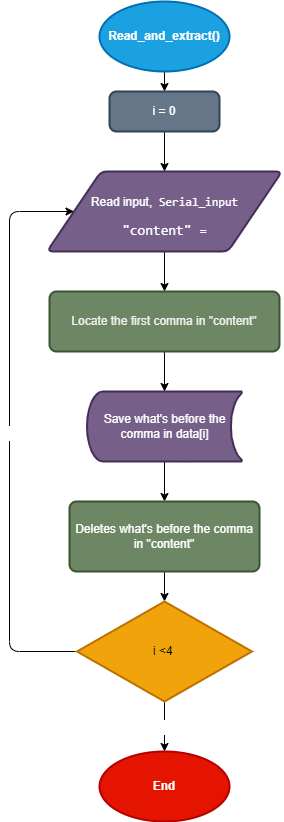

The diagram above was exported from draw.io. Its source (the exported page's mxGraphModel, read from the mxfile embedded in the PNG):
<mxGraphModel dx="1254" dy="971" grid="1" gridSize="10" guides="1" tooltips="1" connect="1" arrows="1" fold="1" page="1" pageScale="1" pageWidth="850" pageHeight="1100" math="0" shadow="0">
  <root>
    <mxCell id="0" />
    <mxCell id="1" parent="0" />
    <mxCell id="26" style="edgeStyle=none;html=1;exitX=0.5;exitY=1;exitDx=0;exitDy=0;exitPerimeter=0;entryX=0.5;entryY=0;entryDx=0;entryDy=0;fontSize=12;fontColor=#FFFFFF;" edge="1" parent="1" source="2" target="16">
      <mxGeometry relative="1" as="geometry" />
    </mxCell>
    <mxCell id="2" value="Read_and_extract()" style="strokeWidth=2;html=1;shape=mxgraph.flowchart.start_1;whiteSpace=wrap;fillColor=#1ba1e2;strokeColor=#006EAF;shadow=0;fontStyle=1;fontColor=#ffffff;" vertex="1" parent="1">
      <mxGeometry x="330" y="50" width="130" height="70" as="geometry" />
    </mxCell>
    <mxCell id="21" style="edgeStyle=none;html=1;exitX=0.5;exitY=1;exitDx=0;exitDy=0;entryX=0.5;entryY=0;entryDx=0;entryDy=0;fontSize=12;fontColor=#FFFFFF;" edge="1" parent="1" source="5" target="14">
      <mxGeometry relative="1" as="geometry" />
    </mxCell>
    <mxCell id="5" value="&lt;p&gt;Read input,&amp;nbsp;&amp;nbsp;&lt;span style=&quot;color: rgb(255 , 255 , 255) ; font-family: &amp;#34;consolas&amp;#34; , &amp;#34;courier new&amp;#34; , monospace&quot;&gt;Serial_input&lt;/span&gt;&lt;/p&gt;&lt;div style=&quot;font-family: &amp;#34;consolas&amp;#34; , &amp;#34;courier new&amp;#34; , monospace ; font-size: 14px ; line-height: 19px&quot;&gt;&lt;font color=&quot;#ffffff&quot;&gt;&quot;content&quot; =&lt;/font&gt;&lt;/div&gt;" style="shape=parallelogram;html=1;strokeWidth=2;perimeter=parallelogramPerimeter;whiteSpace=wrap;rounded=1;arcSize=12;size=0.23;fillColor=#76608a;fontColor=#ffffff;strokeColor=#432D57;" vertex="1" parent="1">
      <mxGeometry x="277.5" y="220" width="235" height="80" as="geometry" />
    </mxCell>
    <mxCell id="23" style="edgeStyle=none;html=1;exitX=0.5;exitY=1;exitDx=0;exitDy=0;exitPerimeter=0;entryX=0.5;entryY=0;entryDx=0;entryDy=0;fontSize=12;fontColor=#FFFFFF;" edge="1" parent="1" source="7" target="15">
      <mxGeometry relative="1" as="geometry" />
    </mxCell>
    <mxCell id="7" value="Save what's before the comma in data[i]" style="strokeWidth=2;html=1;shape=mxgraph.flowchart.stored_data;whiteSpace=wrap;labelBackgroundColor=none;fontSize=12;fontColor=#ffffff;fillColor=#76608a;strokeColor=#432D57;" vertex="1" parent="1">
      <mxGeometry x="317.5" y="440" width="155" height="70" as="geometry" />
    </mxCell>
    <mxCell id="22" style="edgeStyle=none;html=1;exitX=0.5;exitY=1;exitDx=0;exitDy=0;entryX=0.5;entryY=0;entryDx=0;entryDy=0;entryPerimeter=0;fontSize=12;fontColor=#FFFFFF;" edge="1" parent="1" source="14" target="7">
      <mxGeometry relative="1" as="geometry" />
    </mxCell>
    <mxCell id="14" value="&lt;span style=&quot;color: rgb(240 , 240 , 240)&quot;&gt;Locate the first comma in &quot;content&quot;&lt;/span&gt;" style="rounded=1;whiteSpace=wrap;html=1;absoluteArcSize=1;arcSize=14;strokeWidth=2;labelBackgroundColor=none;fontSize=12;fontColor=#ffffff;fillColor=#6d8764;strokeColor=#3A5431;" vertex="1" parent="1">
      <mxGeometry x="280" y="340" width="230" height="60" as="geometry" />
    </mxCell>
    <mxCell id="24" style="edgeStyle=none;html=1;exitX=0.5;exitY=1;exitDx=0;exitDy=0;entryX=0.5;entryY=0;entryDx=0;entryDy=0;entryPerimeter=0;fontSize=12;fontColor=#FFFFFF;" edge="1" parent="1" source="15" target="17">
      <mxGeometry relative="1" as="geometry" />
    </mxCell>
    <mxCell id="15" value="&lt;span&gt;Deletes what's before the comma in &quot;content&quot;&lt;/span&gt;" style="rounded=1;whiteSpace=wrap;html=1;absoluteArcSize=1;arcSize=14;strokeWidth=2;labelBackgroundColor=none;fontSize=12;fontColor=#ffffff;fillColor=#6d8764;strokeColor=#3A5431;" vertex="1" parent="1">
      <mxGeometry x="300" y="550" width="190" height="70" as="geometry" />
    </mxCell>
    <mxCell id="20" style="edgeStyle=none;html=1;exitX=0.5;exitY=1;exitDx=0;exitDy=0;entryX=0.5;entryY=0;entryDx=0;entryDy=0;fontSize=12;fontColor=#FFFFFF;" edge="1" parent="1" source="16" target="5">
      <mxGeometry relative="1" as="geometry" />
    </mxCell>
    <mxCell id="16" value="i = 0" style="rounded=1;whiteSpace=wrap;html=1;absoluteArcSize=1;arcSize=14;strokeWidth=2;labelBackgroundColor=none;fontSize=12;fontColor=#ffffff;fillColor=#647687;strokeColor=#314354;" vertex="1" parent="1">
      <mxGeometry x="340" y="140" width="110" height="40" as="geometry" />
    </mxCell>
    <mxCell id="18" value="yes" style="edgeStyle=none;html=1;entryX=0;entryY=0.5;entryDx=0;entryDy=0;fontSize=12;fontColor=#FFFFFF;exitX=0;exitY=0.5;exitDx=0;exitDy=0;exitPerimeter=0;" edge="1" parent="1" source="17" target="5">
      <mxGeometry relative="1" as="geometry">
        <Array as="points">
          <mxPoint x="240" y="700" />
          <mxPoint x="240" y="260" />
        </Array>
      </mxGeometry>
    </mxCell>
    <mxCell id="25" value="no" style="edgeStyle=none;html=1;exitX=0.5;exitY=1;exitDx=0;exitDy=0;exitPerimeter=0;entryX=0.5;entryY=0;entryDx=0;entryDy=0;entryPerimeter=0;fontSize=12;fontColor=#FFFFFF;" edge="1" parent="1" source="17" target="19">
      <mxGeometry relative="1" as="geometry" />
    </mxCell>
    <mxCell id="17" value="i &amp;lt;4&amp;nbsp;" style="strokeWidth=2;html=1;shape=mxgraph.flowchart.decision;whiteSpace=wrap;labelBackgroundColor=none;fontSize=12;fontColor=#000000;fillColor=#f0a30a;strokeColor=#BD7000;" vertex="1" parent="1">
      <mxGeometry x="307.5" y="650" width="175" height="100" as="geometry" />
    </mxCell>
    <mxCell id="19" value="End" style="strokeWidth=2;html=1;shape=mxgraph.flowchart.start_1;whiteSpace=wrap;fillColor=#e51400;strokeColor=#B20000;shadow=0;fontStyle=1;fontColor=#ffffff;" vertex="1" parent="1">
      <mxGeometry x="330" y="800" width="130" height="70" as="geometry" />
    </mxCell>
  </root>
</mxGraphModel>